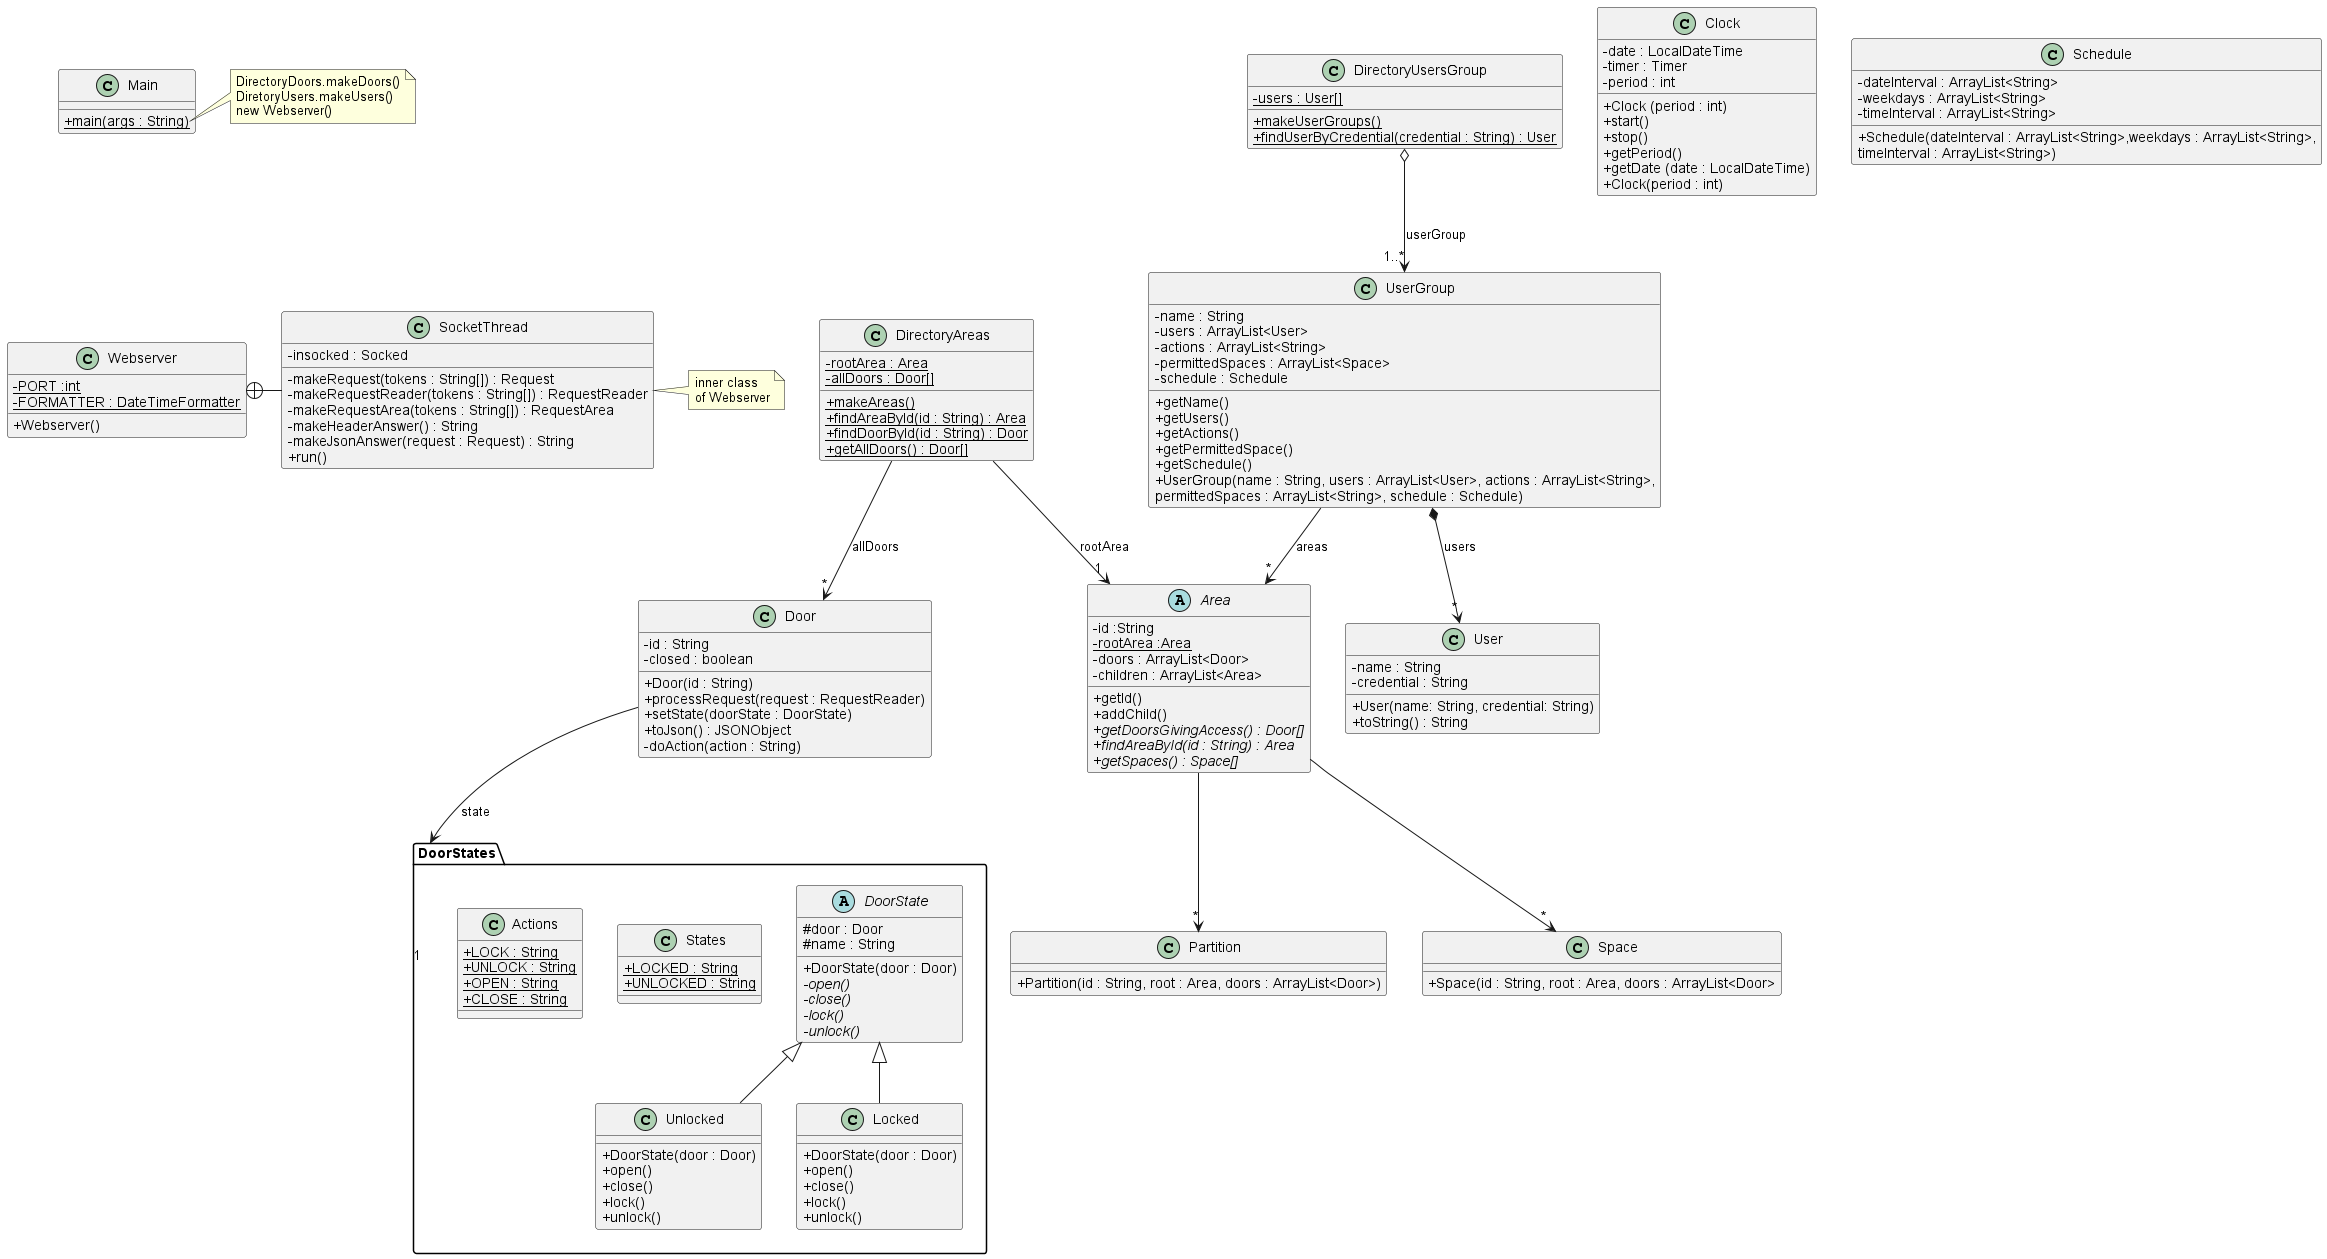

The diagram above was rendered by PlantUML. Its source (embedded in the PNG):
@startuml
'https://plantuml.com/class-diagram
skinparam classAttributeIconSize 0

class Webserver {
- {static} PORT :int
- {static} FORMATTER : DateTimeFormatter
+ Webserver()
}

class SocketThread {
- insocked : Socked
- makeRequest(tokens : String[]) : Request
- makeRequestReader(tokens : String[]) : RequestReader
- makeRequestArea(tokens : String[]) : RequestArea
- makeHeaderAnswer() : String
- makeJsonAnswer(request : Request) : String
+ run()
}

Webserver +-right- SocketThread

note right of SocketThread
inner class
of Webserver
end note

class DirectoryAreas {
- {static} rootArea : Area
- {static} allDoors : Door[]
+ {static} makeAreas()
+ {static} findAreaById(id : String) : Area
+ {static} findDoorById(id : String) : Door
+ {static} getAllDoors() : Door[]
}

DirectoryAreas --> "*" Door : "allDoors"
DirectoryAreas --> "1" Area : "rootArea"

class DirectoryUsersGroup {
- {static} users : User[]
+ {static} makeUserGroups()
+ {static} findUserByCredential(credential : String) : User
}

Door --> "1" DoorStates : "state"
DirectoryUsersGroup o--> "1..*" UserGroup : "userGroup"
UserGroup --> "*" Area : "areas"
UserGroup *--> "*" User : "users"

class Door {
- id : String
- closed : boolean
+ Door(id : String)
+ processRequest(request : RequestReader)
+ setState(doorState : DoorState)
+ toJson() : JSONObject
'+ toString() : String
'+ isClosed() :boolean
'+ setClosed(b : boolean)
'+ getStateName() : String
- doAction(action : String)
}

package DoorStates{
abstract DoorState{
#door : Door
#name : String
+ DoorState(door : Door)
- {abstract} open()
- {abstract} close()
- {abstract} lock()
- {abstract} unlock()
}

DoorState <|-- Unlocked
DoorState <|-- Locked

class Unlocked {
+ DoorState(door : Door)
+ open()
+ close()
+ lock()
+ unlock()
}

class Locked {
+ DoorState(door : Door)
+ open()
+ close()
+ lock()
+ unlock()
}
class States{
{static}+LOCKED : String
{static}+UNLOCKED : String
}

class Actions{
{static}+LOCK : String
{static}+UNLOCK : String
{static}+OPEN : String
{static}+CLOSE : String
}

}
class User {
- name : String
- credential : String
+ User(name: String, credential: String)
+ toString() : String
}



abstract Area{
-id :String
-{static}rootArea :Area
-doors : ArrayList<Door>
-children : ArrayList<Area>
+getId()
+addChild()
+{abstract}getDoorsGivingAccess() : Door[]
+{abstract}findAreaById(id : String) : Area
+{abstract}getSpaces() : Space[]
}

class Clock{
-date : LocalDateTime
-timer : Timer
-period : int
+Clock (period : int)
+start()
+stop()
+getPeriod()
+getDate (date : LocalDateTime)
+Clock(period : int)
}

Area --> "*" Partition
Area --> "*" Space
class Partition{
+Partition(id : String, root : Area, doors : ArrayList<Door>)
}

class Space{
+Space(id : String, root : Area, doors : ArrayList<Door>
}
class Schedule{
-dateInterval : ArrayList<String>
-weekdays : ArrayList<String>
-timeInterval : ArrayList<String>
+Schedule(dateInterval : ArrayList<String>,weekdays : ArrayList<String>,
timeInterval : ArrayList<String>)
}



class UserGroup{
-name : String
-users : ArrayList<User>
-actions : ArrayList<String>
-permittedSpaces : ArrayList<Space>
-schedule : Schedule
+getName()
+getUsers()
+getActions()
+getPermittedSpace()
+getSchedule()
+UserGroup(name : String, users : ArrayList<User>, actions : ArrayList<String>,
permittedSpaces : ArrayList<String>, schedule : Schedule)
}

class Main {
+ {static} main(args : String)
}

note right of Main::main
DirectoryDoors.makeDoors()
DiretoryUsers.makeUsers()
new Webserver()
end note

Main -[hidden]down- Webserver

@enduml